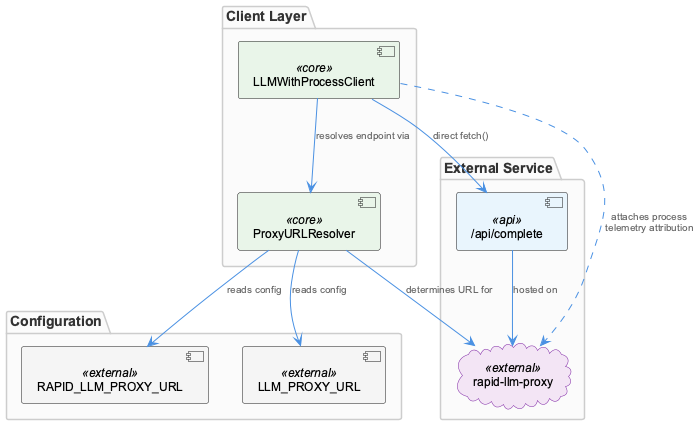

The diagram above was rendered by PlantUML. Its source (embedded in the PNG):
@startuml
!include /Users/Q284340/Agentic/coding/docs/puml/_standard-style.puml

package "Client Layer" {
  component "LLMWithProcessClient" as client <<core>>
  component "ProxyURLResolver" as resolver <<core>>
}

package "Configuration" {
  component "RAPID_LLM_PROXY_URL" as envVar1 <<external>>
  component "LLM_PROXY_URL" as envVar2 <<external>>
}

package "External Service" {
  cloud "rapid-llm-proxy" as proxy <<external>>
  component "/api/complete" as endpoint <<api>>
}

client --> resolver : "resolves endpoint via"
resolver --> envVar1 : "reads config"
resolver --> envVar2 : "reads config"
resolver --> proxy : "determines URL for"

client --> endpoint : "direct fetch()"
endpoint --> proxy : "hosted on"

client ..> proxy : "attaches process\ntelemetry attribution"

@enduml